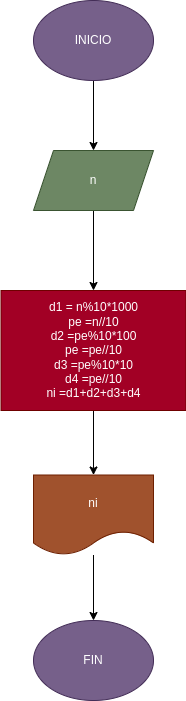

The diagram above was exported from draw.io. Its source (the exported page's mxGraphModel, read from the mxfile embedded in the PNG):
<mxGraphModel dx="653" dy="411" grid="1" gridSize="10" guides="1" tooltips="1" connect="1" arrows="1" fold="1" page="1" pageScale="1" pageWidth="827" pageHeight="1169" math="0" shadow="0">
  <root>
    <mxCell id="0" />
    <mxCell id="1" parent="0" />
    <mxCell id="4" value="" style="edgeStyle=none;html=1;" parent="1" source="2" target="3" edge="1">
      <mxGeometry relative="1" as="geometry" />
    </mxCell>
    <mxCell id="2" value="INICIO" style="ellipse;whiteSpace=wrap;html=1;fillColor=#76608a;fontColor=#ffffff;strokeColor=#432D57;" parent="1" vertex="1">
      <mxGeometry x="280" y="30" width="120" height="80" as="geometry" />
    </mxCell>
    <mxCell id="10" value="" style="edgeStyle=none;html=1;" edge="1" parent="1" source="3" target="9">
      <mxGeometry relative="1" as="geometry" />
    </mxCell>
    <mxCell id="3" value="n" style="shape=parallelogram;perimeter=parallelogramPerimeter;whiteSpace=wrap;html=1;fixedSize=1;fillColor=#6d8764;fontColor=#ffffff;strokeColor=#3A5431;" parent="1" vertex="1">
      <mxGeometry x="280" y="180" width="120" height="60" as="geometry" />
    </mxCell>
    <mxCell id="7" value="FIN" style="ellipse;whiteSpace=wrap;html=1;fillColor=#76608a;fontColor=#ffffff;strokeColor=#432D57;" parent="1" vertex="1">
      <mxGeometry x="280" y="650" width="120" height="80" as="geometry" />
    </mxCell>
    <mxCell id="15" value="" style="edgeStyle=none;html=1;" edge="1" parent="1" source="9" target="14">
      <mxGeometry relative="1" as="geometry" />
    </mxCell>
    <mxCell id="9" value="&lt;div&gt;d1 = n%10*1000&lt;/div&gt;&lt;div&gt;pe =n//10&lt;/div&gt;&lt;div&gt;d2 =pe%10*100&lt;/div&gt;&lt;div&gt;pe =pe//10&lt;/div&gt;&lt;div&gt;d3 =pe%10*10&lt;/div&gt;&lt;div&gt;d4 =pe//10&lt;/div&gt;&lt;div&gt;ni =d1+d2+d3+d4&lt;/div&gt;" style="whiteSpace=wrap;html=1;fillColor=#a20025;strokeColor=#6F0000;fontColor=#ffffff;" vertex="1" parent="1">
      <mxGeometry x="247.5" y="320" width="185" height="120" as="geometry" />
    </mxCell>
    <mxCell id="16" value="" style="edgeStyle=none;html=1;" edge="1" parent="1" source="14" target="7">
      <mxGeometry relative="1" as="geometry" />
    </mxCell>
    <mxCell id="14" value="ni" style="shape=document;whiteSpace=wrap;html=1;boundedLbl=1;fillColor=#a0522d;fontColor=#ffffff;strokeColor=#6D1F00;" vertex="1" parent="1">
      <mxGeometry x="280" y="504.5" width="120" height="80" as="geometry" />
    </mxCell>
  </root>
</mxGraphModel>